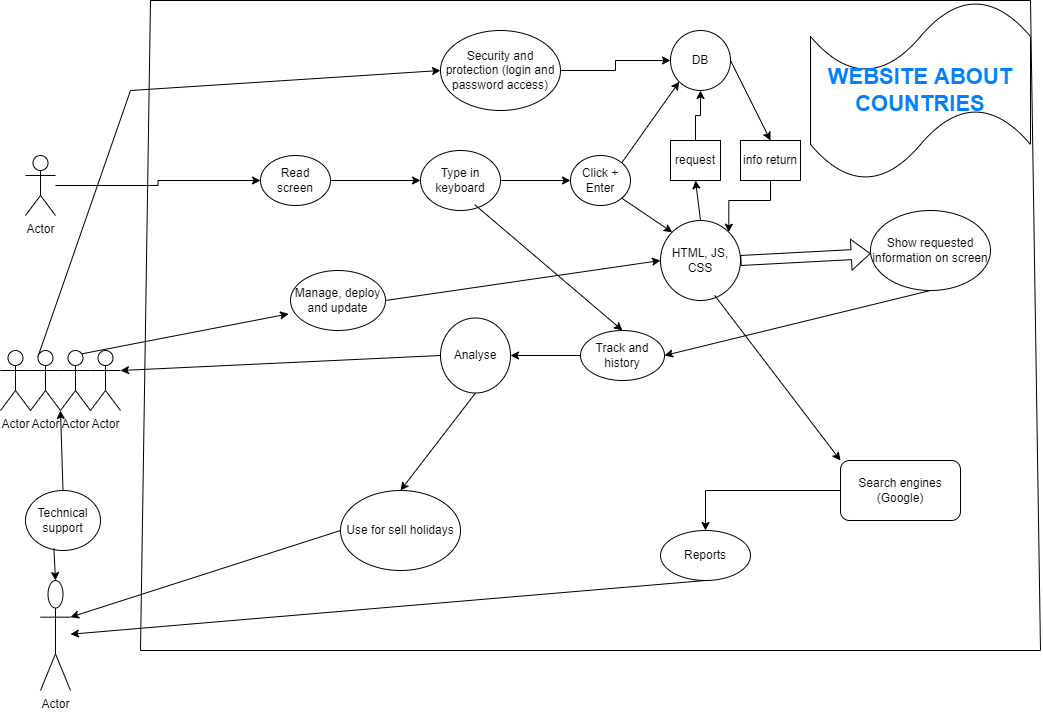

The diagram above was exported from draw.io. Its source (the exported page's mxGraphModel, read from the mxfile embedded in the PNG):
<mxGraphModel dx="1447" dy="803" grid="1" gridSize="10" guides="1" tooltips="1" connect="1" arrows="1" fold="1" page="1" pageScale="1" pageWidth="1169" pageHeight="827" math="0" shadow="0">
  <root>
    <mxCell id="0" />
    <mxCell id="1" parent="0" />
    <mxCell id="g0CBOH-nakl3PH86cisx-14" value="" style="edgeStyle=orthogonalEdgeStyle;rounded=0;orthogonalLoop=1;jettySize=auto;html=1;" parent="1" source="g0CBOH-nakl3PH86cisx-1" target="g0CBOH-nakl3PH86cisx-9" edge="1">
      <mxGeometry relative="1" as="geometry" />
    </mxCell>
    <mxCell id="g0CBOH-nakl3PH86cisx-1" value="Actor" style="shape=umlActor;verticalLabelPosition=bottom;verticalAlign=top;html=1;outlineConnect=0;" parent="1" vertex="1">
      <mxGeometry x="55" y="225" width="30" height="60" as="geometry" />
    </mxCell>
    <mxCell id="g0CBOH-nakl3PH86cisx-2" value="Actor" style="shape=umlActor;verticalLabelPosition=bottom;verticalAlign=top;html=1;outlineConnect=0;" parent="1" vertex="1">
      <mxGeometry x="70" y="650" width="30" height="110" as="geometry" />
    </mxCell>
    <mxCell id="g0CBOH-nakl3PH86cisx-13" value="" style="edgeStyle=orthogonalEdgeStyle;rounded=0;orthogonalLoop=1;jettySize=auto;html=1;" parent="1" source="g0CBOH-nakl3PH86cisx-9" target="g0CBOH-nakl3PH86cisx-12" edge="1">
      <mxGeometry relative="1" as="geometry" />
    </mxCell>
    <mxCell id="g0CBOH-nakl3PH86cisx-9" value="Read screen" style="ellipse;whiteSpace=wrap;html=1;" parent="1" vertex="1">
      <mxGeometry x="290" y="225" width="70" height="50" as="geometry" />
    </mxCell>
    <mxCell id="g0CBOH-nakl3PH86cisx-12" value="Type in keyboard" style="ellipse;whiteSpace=wrap;html=1;" parent="1" vertex="1">
      <mxGeometry x="450" y="220" width="80" height="60" as="geometry" />
    </mxCell>
    <mxCell id="g0CBOH-nakl3PH86cisx-15" value="Click + Enter" style="ellipse;whiteSpace=wrap;html=1;" parent="1" vertex="1">
      <mxGeometry x="600" y="225" width="60" height="50" as="geometry" />
    </mxCell>
    <mxCell id="g0CBOH-nakl3PH86cisx-17" value="" style="endArrow=classic;html=1;rounded=0;exitX=1;exitY=0.5;exitDx=0;exitDy=0;entryX=0;entryY=0.5;entryDx=0;entryDy=0;" parent="1" source="g0CBOH-nakl3PH86cisx-12" target="g0CBOH-nakl3PH86cisx-15" edge="1">
      <mxGeometry width="50" height="50" relative="1" as="geometry">
        <mxPoint x="690" y="380" as="sourcePoint" />
        <mxPoint x="740" y="330" as="targetPoint" />
      </mxGeometry>
    </mxCell>
    <mxCell id="g0CBOH-nakl3PH86cisx-18" value="DB" style="ellipse;whiteSpace=wrap;html=1;" parent="1" vertex="1">
      <mxGeometry x="700" y="100" width="60" height="60" as="geometry" />
    </mxCell>
    <mxCell id="g0CBOH-nakl3PH86cisx-19" value="HTML, JS, CSS" style="ellipse;whiteSpace=wrap;html=1;" parent="1" vertex="1">
      <mxGeometry x="690" y="290" width="80" height="80" as="geometry" />
    </mxCell>
    <mxCell id="g0CBOH-nakl3PH86cisx-20" value="" style="endArrow=classic;html=1;rounded=0;exitX=1;exitY=0;exitDx=0;exitDy=0;entryX=0;entryY=1;entryDx=0;entryDy=0;" parent="1" source="g0CBOH-nakl3PH86cisx-15" target="g0CBOH-nakl3PH86cisx-18" edge="1">
      <mxGeometry width="50" height="50" relative="1" as="geometry">
        <mxPoint x="690" y="380" as="sourcePoint" />
        <mxPoint x="740" y="330" as="targetPoint" />
      </mxGeometry>
    </mxCell>
    <mxCell id="g0CBOH-nakl3PH86cisx-21" value="" style="endArrow=classic;html=1;rounded=0;exitX=1;exitY=1;exitDx=0;exitDy=0;entryX=0;entryY=0;entryDx=0;entryDy=0;" parent="1" source="g0CBOH-nakl3PH86cisx-15" target="g0CBOH-nakl3PH86cisx-19" edge="1">
      <mxGeometry width="50" height="50" relative="1" as="geometry">
        <mxPoint x="690" y="380" as="sourcePoint" />
        <mxPoint x="740" y="330" as="targetPoint" />
      </mxGeometry>
    </mxCell>
    <mxCell id="g0CBOH-nakl3PH86cisx-26" value="" style="edgeStyle=orthogonalEdgeStyle;rounded=0;orthogonalLoop=1;jettySize=auto;html=1;" parent="1" source="g0CBOH-nakl3PH86cisx-23" target="g0CBOH-nakl3PH86cisx-18" edge="1">
      <mxGeometry relative="1" as="geometry" />
    </mxCell>
    <mxCell id="g0CBOH-nakl3PH86cisx-23" value="request" style="rounded=0;whiteSpace=wrap;html=1;" parent="1" vertex="1">
      <mxGeometry x="700" y="210" width="50" height="40" as="geometry" />
    </mxCell>
    <mxCell id="g0CBOH-nakl3PH86cisx-28" value="" style="edgeStyle=orthogonalEdgeStyle;rounded=0;orthogonalLoop=1;jettySize=auto;html=1;entryX=1;entryY=0;entryDx=0;entryDy=0;" parent="1" source="g0CBOH-nakl3PH86cisx-24" target="g0CBOH-nakl3PH86cisx-19" edge="1">
      <mxGeometry relative="1" as="geometry" />
    </mxCell>
    <mxCell id="g0CBOH-nakl3PH86cisx-24" value="info return" style="rounded=0;whiteSpace=wrap;html=1;" parent="1" vertex="1">
      <mxGeometry x="770" y="210" width="60" height="40" as="geometry" />
    </mxCell>
    <mxCell id="g0CBOH-nakl3PH86cisx-27" value="" style="endArrow=classic;html=1;rounded=0;exitX=0.5;exitY=0;exitDx=0;exitDy=0;entryX=0.5;entryY=1;entryDx=0;entryDy=0;" parent="1" source="g0CBOH-nakl3PH86cisx-19" target="g0CBOH-nakl3PH86cisx-23" edge="1">
      <mxGeometry width="50" height="50" relative="1" as="geometry">
        <mxPoint x="690" y="380" as="sourcePoint" />
        <mxPoint x="740" y="330" as="targetPoint" />
      </mxGeometry>
    </mxCell>
    <mxCell id="g0CBOH-nakl3PH86cisx-29" value="" style="endArrow=classic;html=1;rounded=0;exitX=1;exitY=0.5;exitDx=0;exitDy=0;entryX=0.5;entryY=0;entryDx=0;entryDy=0;" parent="1" source="g0CBOH-nakl3PH86cisx-18" target="g0CBOH-nakl3PH86cisx-24" edge="1">
      <mxGeometry width="50" height="50" relative="1" as="geometry">
        <mxPoint x="690" y="380" as="sourcePoint" />
        <mxPoint x="740" y="330" as="targetPoint" />
      </mxGeometry>
    </mxCell>
    <mxCell id="g0CBOH-nakl3PH86cisx-30" value="" style="shape=flexArrow;endArrow=classic;html=1;rounded=0;exitX=1;exitY=0.5;exitDx=0;exitDy=0;" parent="1" source="g0CBOH-nakl3PH86cisx-19" target="g0CBOH-nakl3PH86cisx-31" edge="1">
      <mxGeometry width="50" height="50" relative="1" as="geometry">
        <mxPoint x="690" y="380" as="sourcePoint" />
        <mxPoint x="900" y="320" as="targetPoint" />
      </mxGeometry>
    </mxCell>
    <mxCell id="g0CBOH-nakl3PH86cisx-31" value="Show requested information on screen" style="ellipse;whiteSpace=wrap;html=1;" parent="1" vertex="1">
      <mxGeometry x="900" y="280" width="120" height="80" as="geometry" />
    </mxCell>
    <mxCell id="g0CBOH-nakl3PH86cisx-32" value="" style="endArrow=classic;startArrow=none;html=1;rounded=0;exitX=0.5;exitY=0;exitDx=0;exitDy=0;exitPerimeter=0;entryX=0;entryY=1;entryDx=0;entryDy=0;entryPerimeter=0;" parent="1" source="g0CBOH-nakl3PH86cisx-33" target="g0CBOH-nakl3PH86cisx-6" edge="1">
      <mxGeometry width="50" height="50" relative="1" as="geometry">
        <mxPoint x="690" y="530" as="sourcePoint" />
        <mxPoint x="740" y="480" as="targetPoint" />
      </mxGeometry>
    </mxCell>
    <mxCell id="g0CBOH-nakl3PH86cisx-39" value="" style="edgeStyle=orthogonalEdgeStyle;rounded=0;orthogonalLoop=1;jettySize=auto;html=1;" parent="1" source="g0CBOH-nakl3PH86cisx-35" target="g0CBOH-nakl3PH86cisx-38" edge="1">
      <mxGeometry relative="1" as="geometry" />
    </mxCell>
    <mxCell id="g0CBOH-nakl3PH86cisx-35" value="Track and history" style="ellipse;whiteSpace=wrap;html=1;" parent="1" vertex="1">
      <mxGeometry x="610" y="400" width="84" height="50" as="geometry" />
    </mxCell>
    <mxCell id="g0CBOH-nakl3PH86cisx-36" value="" style="endArrow=classic;html=1;rounded=0;exitX=0.5;exitY=1;exitDx=0;exitDy=0;entryX=1;entryY=0.5;entryDx=0;entryDy=0;" parent="1" source="g0CBOH-nakl3PH86cisx-31" target="g0CBOH-nakl3PH86cisx-35" edge="1">
      <mxGeometry width="50" height="50" relative="1" as="geometry">
        <mxPoint x="690" y="380" as="sourcePoint" />
        <mxPoint x="740" y="330" as="targetPoint" />
      </mxGeometry>
    </mxCell>
    <mxCell id="g0CBOH-nakl3PH86cisx-37" value="" style="endArrow=classic;html=1;rounded=0;exitX=0.678;exitY=0.903;exitDx=0;exitDy=0;exitPerimeter=0;entryX=0.5;entryY=0;entryDx=0;entryDy=0;" parent="1" source="g0CBOH-nakl3PH86cisx-12" target="g0CBOH-nakl3PH86cisx-35" edge="1">
      <mxGeometry width="50" height="50" relative="1" as="geometry">
        <mxPoint x="690" y="380" as="sourcePoint" />
        <mxPoint x="440" y="380" as="targetPoint" />
      </mxGeometry>
    </mxCell>
    <mxCell id="g0CBOH-nakl3PH86cisx-38" value="Analyse" style="ellipse;whiteSpace=wrap;html=1;" parent="1" vertex="1">
      <mxGeometry x="470" y="387.5" width="70" height="75" as="geometry" />
    </mxCell>
    <mxCell id="g0CBOH-nakl3PH86cisx-40" value="" style="endArrow=classic;html=1;rounded=0;exitX=0;exitY=0.5;exitDx=0;exitDy=0;entryX=1;entryY=0.3333333333333333;entryDx=0;entryDy=0;entryPerimeter=0;" parent="1" source="g0CBOH-nakl3PH86cisx-38" target="g0CBOH-nakl3PH86cisx-7" edge="1">
      <mxGeometry width="50" height="50" relative="1" as="geometry">
        <mxPoint x="690" y="380" as="sourcePoint" />
        <mxPoint x="740" y="330" as="targetPoint" />
      </mxGeometry>
    </mxCell>
    <mxCell id="g0CBOH-nakl3PH86cisx-41" value="Use for sell holidays" style="ellipse;whiteSpace=wrap;html=1;" parent="1" vertex="1">
      <mxGeometry x="370" y="560" width="120" height="80" as="geometry" />
    </mxCell>
    <mxCell id="g0CBOH-nakl3PH86cisx-42" value="" style="endArrow=classic;html=1;rounded=0;exitX=0;exitY=0.5;exitDx=0;exitDy=0;entryX=1;entryY=0.3333333333333333;entryDx=0;entryDy=0;entryPerimeter=0;" parent="1" source="g0CBOH-nakl3PH86cisx-41" target="g0CBOH-nakl3PH86cisx-2" edge="1">
      <mxGeometry width="50" height="50" relative="1" as="geometry">
        <mxPoint x="690" y="530" as="sourcePoint" />
        <mxPoint x="740" y="480" as="targetPoint" />
      </mxGeometry>
    </mxCell>
    <mxCell id="g0CBOH-nakl3PH86cisx-43" value="" style="endArrow=classic;html=1;rounded=0;exitX=0.5;exitY=1;exitDx=0;exitDy=0;entryX=0.5;entryY=0;entryDx=0;entryDy=0;" parent="1" source="g0CBOH-nakl3PH86cisx-38" target="g0CBOH-nakl3PH86cisx-41" edge="1">
      <mxGeometry width="50" height="50" relative="1" as="geometry">
        <mxPoint x="690" y="530" as="sourcePoint" />
        <mxPoint x="740" y="480" as="targetPoint" />
      </mxGeometry>
    </mxCell>
    <mxCell id="g0CBOH-nakl3PH86cisx-47" value="" style="edgeStyle=orthogonalEdgeStyle;rounded=0;orthogonalLoop=1;jettySize=auto;html=1;" parent="1" source="g0CBOH-nakl3PH86cisx-44" target="g0CBOH-nakl3PH86cisx-46" edge="1">
      <mxGeometry relative="1" as="geometry" />
    </mxCell>
    <mxCell id="g0CBOH-nakl3PH86cisx-44" value="Search engines (Google)" style="rounded=1;whiteSpace=wrap;html=1;" parent="1" vertex="1">
      <mxGeometry x="870" y="530" width="120" height="60" as="geometry" />
    </mxCell>
    <mxCell id="g0CBOH-nakl3PH86cisx-45" value="" style="endArrow=classic;html=1;rounded=0;entryX=0;entryY=0;entryDx=0;entryDy=0;exitX=0.678;exitY=0.937;exitDx=0;exitDy=0;exitPerimeter=0;" parent="1" source="g0CBOH-nakl3PH86cisx-19" target="g0CBOH-nakl3PH86cisx-44" edge="1">
      <mxGeometry width="50" height="50" relative="1" as="geometry">
        <mxPoint x="690" y="520" as="sourcePoint" />
        <mxPoint x="740" y="470" as="targetPoint" />
      </mxGeometry>
    </mxCell>
    <mxCell id="g0CBOH-nakl3PH86cisx-46" value="Reports" style="ellipse;whiteSpace=wrap;html=1;" parent="1" vertex="1">
      <mxGeometry x="690" y="600" width="90" height="50" as="geometry" />
    </mxCell>
    <mxCell id="g0CBOH-nakl3PH86cisx-48" value="" style="endArrow=classic;html=1;rounded=0;exitX=0.5;exitY=1;exitDx=0;exitDy=0;" parent="1" source="g0CBOH-nakl3PH86cisx-46" target="g0CBOH-nakl3PH86cisx-2" edge="1">
      <mxGeometry width="50" height="50" relative="1" as="geometry">
        <mxPoint x="690" y="520" as="sourcePoint" />
        <mxPoint x="740" y="470" as="targetPoint" />
      </mxGeometry>
    </mxCell>
    <mxCell id="g0CBOH-nakl3PH86cisx-49" value="Manage, deploy and update" style="ellipse;whiteSpace=wrap;html=1;" parent="1" vertex="1">
      <mxGeometry x="320" y="340" width="95" height="60" as="geometry" />
    </mxCell>
    <mxCell id="g0CBOH-nakl3PH86cisx-50" value="" style="endArrow=classic;html=1;rounded=0;exitX=0.25;exitY=0.1;exitDx=0;exitDy=0;exitPerimeter=0;entryX=-0.02;entryY=0.723;entryDx=0;entryDy=0;entryPerimeter=0;" parent="1" source="g0CBOH-nakl3PH86cisx-6" target="g0CBOH-nakl3PH86cisx-49" edge="1">
      <mxGeometry width="50" height="50" relative="1" as="geometry">
        <mxPoint x="690" y="360" as="sourcePoint" />
        <mxPoint x="740" y="310" as="targetPoint" />
      </mxGeometry>
    </mxCell>
    <mxCell id="g0CBOH-nakl3PH86cisx-51" value="" style="endArrow=classic;html=1;rounded=0;exitX=1;exitY=0.5;exitDx=0;exitDy=0;entryX=0;entryY=0.5;entryDx=0;entryDy=0;" parent="1" source="g0CBOH-nakl3PH86cisx-49" target="g0CBOH-nakl3PH86cisx-19" edge="1">
      <mxGeometry width="50" height="50" relative="1" as="geometry">
        <mxPoint x="690" y="360" as="sourcePoint" />
        <mxPoint x="740" y="310" as="targetPoint" />
      </mxGeometry>
    </mxCell>
    <mxCell id="g0CBOH-nakl3PH86cisx-53" value="" style="edgeStyle=orthogonalEdgeStyle;rounded=0;orthogonalLoop=1;jettySize=auto;html=1;" parent="1" source="g0CBOH-nakl3PH86cisx-52" target="g0CBOH-nakl3PH86cisx-18" edge="1">
      <mxGeometry relative="1" as="geometry" />
    </mxCell>
    <mxCell id="g0CBOH-nakl3PH86cisx-52" value="Security and protection (login and password access)" style="ellipse;whiteSpace=wrap;html=1;" parent="1" vertex="1">
      <mxGeometry x="470" y="100" width="120" height="80" as="geometry" />
    </mxCell>
    <mxCell id="g0CBOH-nakl3PH86cisx-54" value="" style="endArrow=classic;html=1;rounded=0;exitX=0.25;exitY=0.1;exitDx=0;exitDy=0;exitPerimeter=0;entryX=0;entryY=0.5;entryDx=0;entryDy=0;" parent="1" source="g0CBOH-nakl3PH86cisx-5" target="g0CBOH-nakl3PH86cisx-52" edge="1">
      <mxGeometry width="50" height="50" relative="1" as="geometry">
        <mxPoint x="690" y="350" as="sourcePoint" />
        <mxPoint x="740" y="300" as="targetPoint" />
        <Array as="points">
          <mxPoint x="160" y="160" />
        </Array>
      </mxGeometry>
    </mxCell>
    <mxCell id="g0CBOH-nakl3PH86cisx-33" value="Technical support" style="ellipse;whiteSpace=wrap;html=1;" parent="1" vertex="1">
      <mxGeometry x="55" y="560" width="75" height="60" as="geometry" />
    </mxCell>
    <mxCell id="g0CBOH-nakl3PH86cisx-55" value="" style="endArrow=none;startArrow=classic;html=1;rounded=0;exitX=0.5;exitY=0;exitDx=0;exitDy=0;exitPerimeter=0;entryX=0.379;entryY=0.967;entryDx=0;entryDy=0;entryPerimeter=0;" parent="1" source="g0CBOH-nakl3PH86cisx-2" target="g0CBOH-nakl3PH86cisx-33" edge="1">
      <mxGeometry width="50" height="50" relative="1" as="geometry">
        <mxPoint x="85" y="650" as="sourcePoint" />
        <mxPoint x="190" y="510" as="targetPoint" />
      </mxGeometry>
    </mxCell>
    <mxCell id="LyZU7ZK3wM9KqYr7Z27M-1" value="" style="group" vertex="1" connectable="0" parent="1">
      <mxGeometry x="30" y="420" width="120" height="60" as="geometry" />
    </mxCell>
    <mxCell id="g0CBOH-nakl3PH86cisx-4" value="Actor" style="shape=umlActor;verticalLabelPosition=bottom;verticalAlign=top;html=1;outlineConnect=0;" parent="LyZU7ZK3wM9KqYr7Z27M-1" vertex="1">
      <mxGeometry width="30" height="60" as="geometry" />
    </mxCell>
    <mxCell id="g0CBOH-nakl3PH86cisx-5" value="Actor" style="shape=umlActor;verticalLabelPosition=bottom;verticalAlign=top;html=1;outlineConnect=0;" parent="LyZU7ZK3wM9KqYr7Z27M-1" vertex="1">
      <mxGeometry x="30" width="30" height="60" as="geometry" />
    </mxCell>
    <mxCell id="g0CBOH-nakl3PH86cisx-6" value="Actor" style="shape=umlActor;verticalLabelPosition=bottom;verticalAlign=top;html=1;outlineConnect=0;" parent="LyZU7ZK3wM9KqYr7Z27M-1" vertex="1">
      <mxGeometry x="60" width="30" height="60" as="geometry" />
    </mxCell>
    <mxCell id="g0CBOH-nakl3PH86cisx-7" value="Actor" style="shape=umlActor;verticalLabelPosition=bottom;verticalAlign=top;html=1;outlineConnect=0;" parent="LyZU7ZK3wM9KqYr7Z27M-1" vertex="1">
      <mxGeometry x="90" width="30" height="60" as="geometry" />
    </mxCell>
    <mxCell id="LyZU7ZK3wM9KqYr7Z27M-2" value="" style="endArrow=none;html=1;rounded=0;" edge="1" parent="1">
      <mxGeometry width="50" height="50" relative="1" as="geometry">
        <mxPoint x="170" y="720" as="sourcePoint" />
        <mxPoint x="1070" y="720" as="targetPoint" />
      </mxGeometry>
    </mxCell>
    <mxCell id="LyZU7ZK3wM9KqYr7Z27M-3" value="" style="endArrow=none;html=1;rounded=0;" edge="1" parent="1">
      <mxGeometry width="50" height="50" relative="1" as="geometry">
        <mxPoint x="1070" y="720" as="sourcePoint" />
        <mxPoint x="1060" y="70" as="targetPoint" />
      </mxGeometry>
    </mxCell>
    <mxCell id="LyZU7ZK3wM9KqYr7Z27M-4" value="" style="endArrow=none;html=1;rounded=0;" edge="1" parent="1">
      <mxGeometry width="50" height="50" relative="1" as="geometry">
        <mxPoint x="180" y="70" as="sourcePoint" />
        <mxPoint x="1060" y="70" as="targetPoint" />
      </mxGeometry>
    </mxCell>
    <mxCell id="LyZU7ZK3wM9KqYr7Z27M-5" value="" style="endArrow=none;html=1;rounded=0;" edge="1" parent="1">
      <mxGeometry width="50" height="50" relative="1" as="geometry">
        <mxPoint x="170" y="720" as="sourcePoint" />
        <mxPoint x="180" y="70" as="targetPoint" />
      </mxGeometry>
    </mxCell>
    <mxCell id="LyZU7ZK3wM9KqYr7Z27M-8" value="&lt;b&gt;&lt;font style=&quot;font-size: 22px&quot; color=&quot;#007fff&quot;&gt;WEBSITE ABOUT COUNTRIES&lt;/font&gt;&lt;/b&gt;" style="shape=tape;whiteSpace=wrap;html=1;" vertex="1" parent="1">
      <mxGeometry x="840" y="70" width="220" height="180" as="geometry" />
    </mxCell>
  </root>
</mxGraphModel>